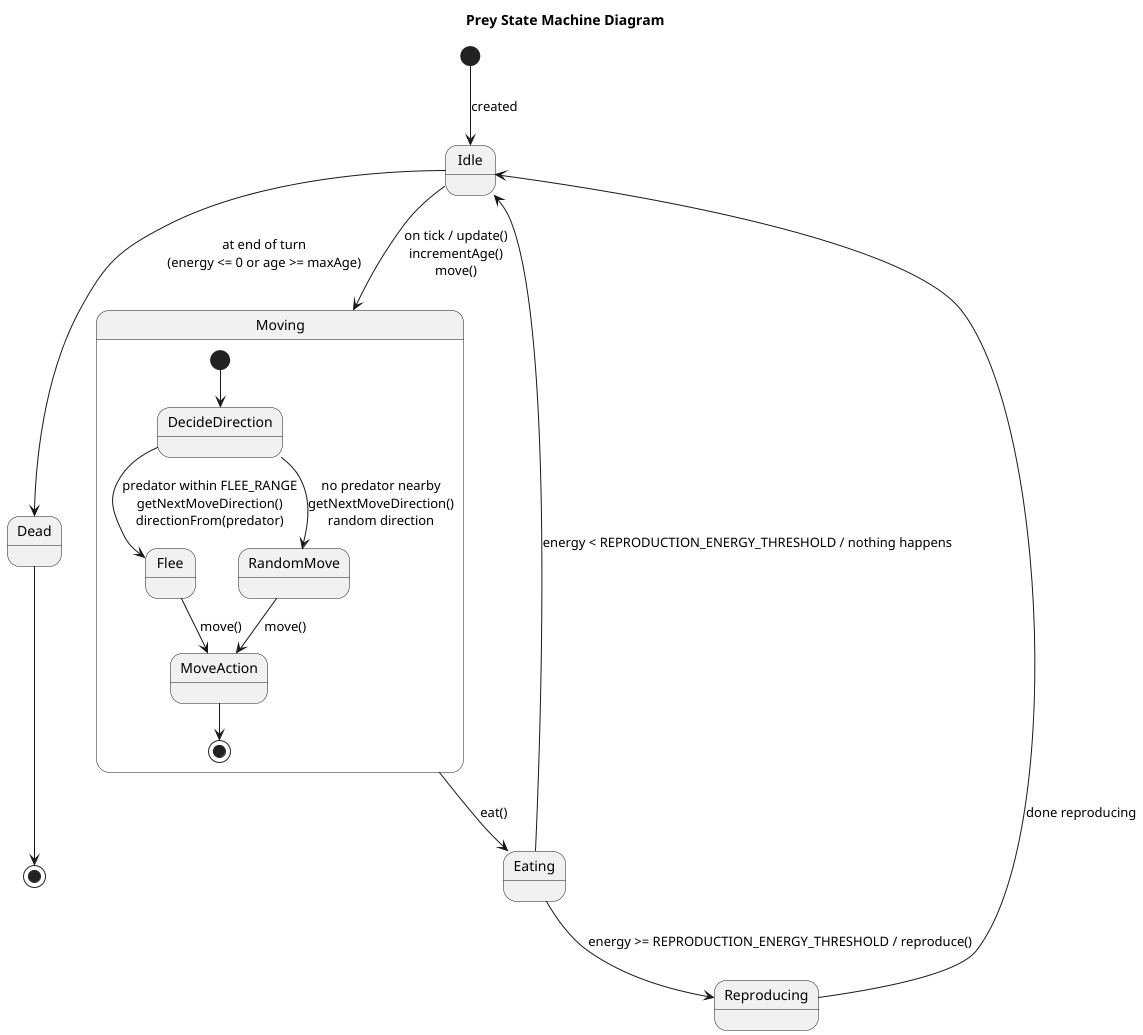

The diagram above was rendered by PlantUML. Its source (embedded in the PNG):
@startuml
title Prey State Machine Diagram

[*] --> Idle : created

Idle --> Moving : on tick / update()\nincrementAge()\nmove()

state Moving {
    [*] --> DecideDirection
    DecideDirection --> Flee : predator within FLEE_RANGE\ngetNextMoveDirection()\ndirectionFrom(predator)
    DecideDirection --> RandomMove : no predator nearby\ngetNextMoveDirection()\nrandom direction
    Flee --> MoveAction : move()
    RandomMove --> MoveAction : move()
    MoveAction --> [*]
}

Moving --> Eating : eat()
Eating --> Reproducing : energy >= REPRODUCTION_ENERGY_THRESHOLD / reproduce()
Eating --> Idle : energy < REPRODUCTION_ENERGY_THRESHOLD / nothing happens
Reproducing --> Idle : done reproducing

' Death is checked only after the whole cycle (after returning to Idle)
Idle --> Dead : at end of turn\n(energy <= 0 or age >= maxAge)

Dead --> [*]
@enduml